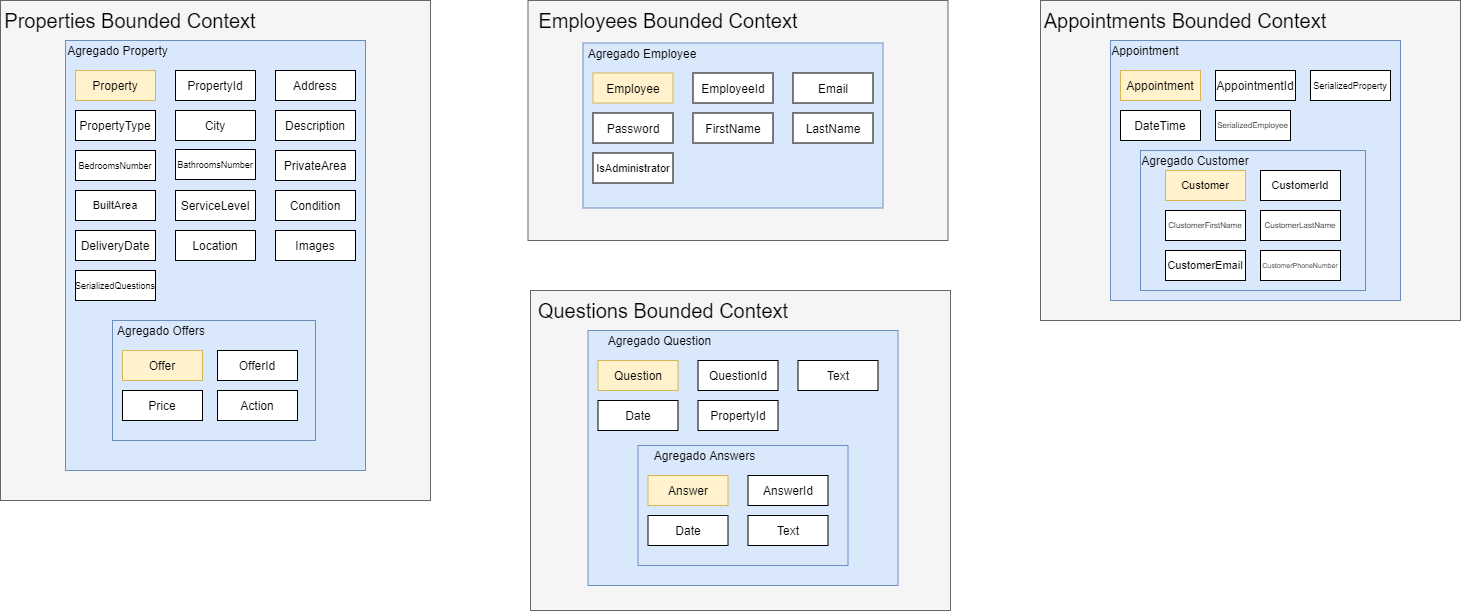

The diagram above was exported from draw.io. Its source (the exported page's mxGraphModel, read from the mxfile embedded in the PNG):
<mxGraphModel dx="3137" dy="829" grid="1" gridSize="10" guides="1" tooltips="1" connect="1" arrows="1" fold="1" page="1" pageScale="1" pageWidth="827" pageHeight="1169" math="0" shadow="0">
  <root>
    <mxCell id="0" />
    <mxCell id="1" parent="0" />
    <mxCell id="8Vbm24mh00ILx-ALt392-81" value="" style="rounded=0;whiteSpace=wrap;html=1;fontSize=8;fillColor=#f5f5f5;strokeColor=#666666;fontColor=#333333;" parent="1" vertex="1">
      <mxGeometry x="-270" y="60" width="420" height="320" as="geometry" />
    </mxCell>
    <mxCell id="UDkBL1eQ5D5Ot2P9rZAe-44" value="" style="rounded=0;whiteSpace=wrap;html=1;fillColor=#dae8fc;strokeColor=#6c8ebf;" parent="1" vertex="1">
      <mxGeometry x="-200" y="100" width="290" height="260" as="geometry" />
    </mxCell>
    <mxCell id="UDkBL1eQ5D5Ot2P9rZAe-58" value="" style="rounded=0;whiteSpace=wrap;html=1;fillColor=#dae8fc;strokeColor=#6c8ebf;" parent="1" vertex="1">
      <mxGeometry x="-170" y="210" width="225" height="140" as="geometry" />
    </mxCell>
    <mxCell id="8Vbm24mh00ILx-ALt392-80" value="" style="rounded=0;whiteSpace=wrap;html=1;fontSize=8;fillColor=#f5f5f5;strokeColor=#666666;fontColor=#333333;" parent="1" vertex="1">
      <mxGeometry x="-782.5" y="60" width="420" height="240" as="geometry" />
    </mxCell>
    <mxCell id="8Vbm24mh00ILx-ALt392-79" value="" style="rounded=0;whiteSpace=wrap;html=1;fontSize=8;fillColor=#f5f5f5;strokeColor=#666666;fontColor=#333333;" parent="1" vertex="1">
      <mxGeometry x="-1310" y="60" width="430" height="500" as="geometry" />
    </mxCell>
    <mxCell id="8Vbm24mh00ILx-ALt392-78" value="" style="rounded=0;whiteSpace=wrap;html=1;fontSize=8;fillColor=#f5f5f5;strokeColor=#666666;fontColor=#333333;" parent="1" vertex="1">
      <mxGeometry x="-780" y="350" width="420" height="320" as="geometry" />
    </mxCell>
    <mxCell id="8Vbm24mh00ILx-ALt392-10" value="" style="rounded=0;whiteSpace=wrap;html=1;fillColor=#dae8fc;strokeColor=#6c8ebf;" parent="1" vertex="1">
      <mxGeometry x="-727.5" y="102.5" width="300" height="165" as="geometry" />
    </mxCell>
    <mxCell id="8Vbm24mh00ILx-ALt392-11" value="Agregado Employee" style="text;html=1;strokeColor=none;fillColor=none;align=center;verticalAlign=middle;whiteSpace=wrap;rounded=0;" parent="1" vertex="1">
      <mxGeometry x="-727.5" y="102.5" width="118" height="20" as="geometry" />
    </mxCell>
    <mxCell id="8Vbm24mh00ILx-ALt392-30" value="Email" style="rounded=0;whiteSpace=wrap;html=1;" parent="1" vertex="1">
      <mxGeometry x="-517.5" y="132.5" width="80" height="30" as="geometry" />
    </mxCell>
    <mxCell id="8Vbm24mh00ILx-ALt392-31" value="Password" style="rounded=0;whiteSpace=wrap;html=1;" parent="1" vertex="1">
      <mxGeometry x="-717.5" y="172.5" width="80" height="30" as="geometry" />
    </mxCell>
    <mxCell id="8Vbm24mh00ILx-ALt392-33" value="LastName" style="rounded=0;whiteSpace=wrap;html=1;" parent="1" vertex="1">
      <mxGeometry x="-517.5" y="172.5" width="80" height="30" as="geometry" />
    </mxCell>
    <mxCell id="8Vbm24mh00ILx-ALt392-34" value="EmployeeId" style="rounded=0;whiteSpace=wrap;html=1;" parent="1" vertex="1">
      <mxGeometry x="-617.5" y="132.5" width="80" height="30" as="geometry" />
    </mxCell>
    <mxCell id="8Vbm24mh00ILx-ALt392-35" value="FirstName" style="rounded=0;whiteSpace=wrap;html=1;" parent="1" vertex="1">
      <mxGeometry x="-617.5" y="172.5" width="80" height="30" as="geometry" />
    </mxCell>
    <mxCell id="8Vbm24mh00ILx-ALt392-51" value="Employee" style="rounded=0;whiteSpace=wrap;html=1;fillColor=#fff2cc;strokeColor=#d6b656;" parent="1" vertex="1">
      <mxGeometry x="-717.5" y="132.5" width="80" height="30" as="geometry" />
    </mxCell>
    <mxCell id="8Vbm24mh00ILx-ALt392-75" value="IsAdministrator" style="rounded=0;whiteSpace=wrap;html=1;fontSize=11;" parent="1" vertex="1">
      <mxGeometry x="-717.5" y="212.5" width="80" height="30" as="geometry" />
    </mxCell>
    <mxCell id="8Vbm24mh00ILx-ALt392-82" value="Properties Bounded Context" style="text;html=1;strokeColor=none;fillColor=none;align=center;verticalAlign=middle;whiteSpace=wrap;rounded=0;fontSize=20;" parent="1" vertex="1">
      <mxGeometry x="-1310" y="70" width="260" height="20" as="geometry" />
    </mxCell>
    <mxCell id="8Vbm24mh00ILx-ALt392-83" value="Questions Bounded Context" style="text;html=1;strokeColor=none;fillColor=none;align=center;verticalAlign=middle;whiteSpace=wrap;rounded=0;fontSize=20;" parent="1" vertex="1">
      <mxGeometry x="-782.5" y="360" width="270" height="20" as="geometry" />
    </mxCell>
    <mxCell id="8Vbm24mh00ILx-ALt392-84" value="Employees Bounded Context" style="text;html=1;strokeColor=none;fillColor=none;align=center;verticalAlign=middle;whiteSpace=wrap;rounded=0;fontSize=20;" parent="1" vertex="1">
      <mxGeometry x="-782.5" y="70" width="280" height="20" as="geometry" />
    </mxCell>
    <mxCell id="8Vbm24mh00ILx-ALt392-85" value="Appointments Bounded Context" style="text;html=1;strokeColor=none;fillColor=none;align=center;verticalAlign=middle;whiteSpace=wrap;rounded=0;fontSize=20;" parent="1" vertex="1">
      <mxGeometry x="-270" y="70" width="290" height="20" as="geometry" />
    </mxCell>
    <mxCell id="UDkBL1eQ5D5Ot2P9rZAe-28" value="" style="rounded=0;whiteSpace=wrap;html=1;fillColor=#dae8fc;strokeColor=#6c8ebf;" parent="1" vertex="1">
      <mxGeometry x="-722.5" y="390" width="310" height="255" as="geometry" />
    </mxCell>
    <mxCell id="UDkBL1eQ5D5Ot2P9rZAe-29" value="Agregado Question" style="text;html=1;strokeColor=none;fillColor=none;align=center;verticalAlign=middle;whiteSpace=wrap;rounded=0;" parent="1" vertex="1">
      <mxGeometry x="-712.5" y="390" width="122.5" height="20" as="geometry" />
    </mxCell>
    <mxCell id="UDkBL1eQ5D5Ot2P9rZAe-30" value="Question" style="rounded=0;whiteSpace=wrap;html=1;fillColor=#fff2cc;strokeColor=#d6b656;" parent="1" vertex="1">
      <mxGeometry x="-712.5" y="420" width="80" height="30" as="geometry" />
    </mxCell>
    <mxCell id="UDkBL1eQ5D5Ot2P9rZAe-31" value="QuestionId" style="rounded=0;whiteSpace=wrap;html=1;" parent="1" vertex="1">
      <mxGeometry x="-612.5" y="420" width="80" height="30" as="geometry" />
    </mxCell>
    <mxCell id="UDkBL1eQ5D5Ot2P9rZAe-32" value="Text" style="rounded=0;whiteSpace=wrap;html=1;" parent="1" vertex="1">
      <mxGeometry x="-512.5" y="420" width="80" height="30" as="geometry" />
    </mxCell>
    <mxCell id="UDkBL1eQ5D5Ot2P9rZAe-33" value="Date" style="rounded=0;whiteSpace=wrap;html=1;" parent="1" vertex="1">
      <mxGeometry x="-712.5" y="460" width="80" height="30" as="geometry" />
    </mxCell>
    <mxCell id="UDkBL1eQ5D5Ot2P9rZAe-35" value="" style="rounded=0;whiteSpace=wrap;html=1;fillColor=#dae8fc;strokeColor=#6c8ebf;" parent="1" vertex="1">
      <mxGeometry x="-672.5" y="505" width="210" height="120" as="geometry" />
    </mxCell>
    <mxCell id="UDkBL1eQ5D5Ot2P9rZAe-36" value="Agregado Answers" style="text;html=1;strokeColor=none;fillColor=none;align=center;verticalAlign=middle;whiteSpace=wrap;rounded=0;" parent="1" vertex="1">
      <mxGeometry x="-662.5" y="505" width="112.5" height="20" as="geometry" />
    </mxCell>
    <mxCell id="UDkBL1eQ5D5Ot2P9rZAe-37" value="Answer" style="rounded=0;whiteSpace=wrap;html=1;fillColor=#fff2cc;strokeColor=#d6b656;" parent="1" vertex="1">
      <mxGeometry x="-662.5" y="535" width="80" height="30" as="geometry" />
    </mxCell>
    <mxCell id="UDkBL1eQ5D5Ot2P9rZAe-38" value="AnswerId" style="rounded=0;whiteSpace=wrap;html=1;" parent="1" vertex="1">
      <mxGeometry x="-562.5" y="535" width="80" height="30" as="geometry" />
    </mxCell>
    <mxCell id="UDkBL1eQ5D5Ot2P9rZAe-39" value="Text" style="rounded=0;whiteSpace=wrap;html=1;" parent="1" vertex="1">
      <mxGeometry x="-562.5" y="575" width="80" height="30" as="geometry" />
    </mxCell>
    <mxCell id="UDkBL1eQ5D5Ot2P9rZAe-40" value="Date" style="rounded=0;whiteSpace=wrap;html=1;" parent="1" vertex="1">
      <mxGeometry x="-662.5" y="575" width="80" height="30" as="geometry" />
    </mxCell>
    <mxCell id="UDkBL1eQ5D5Ot2P9rZAe-45" value="Appointment" style="text;html=1;strokeColor=none;fillColor=none;align=center;verticalAlign=middle;whiteSpace=wrap;rounded=0;" parent="1" vertex="1">
      <mxGeometry x="-200" y="100" width="70" height="20" as="geometry" />
    </mxCell>
    <mxCell id="UDkBL1eQ5D5Ot2P9rZAe-46" value="Appointment" style="rounded=0;whiteSpace=wrap;html=1;fillColor=#fff2cc;strokeColor=#d6b656;" parent="1" vertex="1">
      <mxGeometry x="-190" y="130" width="80" height="30" as="geometry" />
    </mxCell>
    <mxCell id="UDkBL1eQ5D5Ot2P9rZAe-47" value="AppointmentId" style="rounded=0;whiteSpace=wrap;html=1;" parent="1" vertex="1">
      <mxGeometry x="-95" y="130" width="80" height="30" as="geometry" />
    </mxCell>
    <mxCell id="UDkBL1eQ5D5Ot2P9rZAe-48" value="SerializedProperty" style="rounded=0;whiteSpace=wrap;html=1;fontSize=9;" parent="1" vertex="1">
      <mxGeometry y="130" width="80" height="30" as="geometry" />
    </mxCell>
    <mxCell id="UDkBL1eQ5D5Ot2P9rZAe-49" value="DateTime" style="rounded=0;whiteSpace=wrap;html=1;" parent="1" vertex="1">
      <mxGeometry x="-190" y="170" width="80" height="30" as="geometry" />
    </mxCell>
    <mxCell id="UDkBL1eQ5D5Ot2P9rZAe-50" value="SerializedEmployee" style="rounded=0;whiteSpace=wrap;html=1;fontSize=8;" parent="1" vertex="1">
      <mxGeometry x="-95" y="170" width="75" height="30" as="geometry" />
    </mxCell>
    <mxCell id="UDkBL1eQ5D5Ot2P9rZAe-51" value="ClustomerFirstName" style="rounded=0;whiteSpace=wrap;html=1;fontSize=8;" parent="1" vertex="1">
      <mxGeometry x="-145" y="270" width="80" height="30" as="geometry" />
    </mxCell>
    <mxCell id="UDkBL1eQ5D5Ot2P9rZAe-52" value="CustomerLastName" style="rounded=0;whiteSpace=wrap;html=1;fontSize=8;" parent="1" vertex="1">
      <mxGeometry x="-50" y="270" width="80" height="30" as="geometry" />
    </mxCell>
    <mxCell id="UDkBL1eQ5D5Ot2P9rZAe-53" value="CustomerEmail" style="rounded=0;whiteSpace=wrap;html=1;fontSize=11;" parent="1" vertex="1">
      <mxGeometry x="-145" y="310" width="80" height="30" as="geometry" />
    </mxCell>
    <mxCell id="UDkBL1eQ5D5Ot2P9rZAe-54" value="CustomerPhoneNumber" style="rounded=0;whiteSpace=wrap;html=1;fontSize=7;" parent="1" vertex="1">
      <mxGeometry x="-50" y="310" width="80" height="30" as="geometry" />
    </mxCell>
    <mxCell id="UDkBL1eQ5D5Ot2P9rZAe-56" value="CustomerId" style="rounded=0;whiteSpace=wrap;html=1;fontSize=11;" parent="1" vertex="1">
      <mxGeometry x="-50" y="230" width="80" height="30" as="geometry" />
    </mxCell>
    <mxCell id="UDkBL1eQ5D5Ot2P9rZAe-57" value="Customer" style="rounded=0;whiteSpace=wrap;html=1;fontSize=11;fillColor=#fff2cc;strokeColor=#d6b656;" parent="1" vertex="1">
      <mxGeometry x="-145" y="230" width="80" height="30" as="geometry" />
    </mxCell>
    <mxCell id="UDkBL1eQ5D5Ot2P9rZAe-59" value="Agregado Customer" style="text;html=1;strokeColor=none;fillColor=none;align=center;verticalAlign=middle;whiteSpace=wrap;rounded=0;" parent="1" vertex="1">
      <mxGeometry x="-170" y="210" width="110" height="20" as="geometry" />
    </mxCell>
    <mxCell id="UDkBL1eQ5D5Ot2P9rZAe-61" value="PropertyId" style="rounded=0;whiteSpace=wrap;html=1;" parent="1" vertex="1">
      <mxGeometry x="-612.5" y="460" width="80" height="30" as="geometry" />
    </mxCell>
    <mxCell id="UDkBL1eQ5D5Ot2P9rZAe-65" value="" style="rounded=0;whiteSpace=wrap;html=1;fillColor=#dae8fc;strokeColor=#6c8ebf;" parent="1" vertex="1">
      <mxGeometry x="-1245" y="100" width="300" height="430" as="geometry" />
    </mxCell>
    <mxCell id="UDkBL1eQ5D5Ot2P9rZAe-66" value="Agregado Property" style="text;html=1;strokeColor=none;fillColor=none;align=center;verticalAlign=middle;whiteSpace=wrap;rounded=0;" parent="1" vertex="1">
      <mxGeometry x="-1245" y="100" width="105" height="20" as="geometry" />
    </mxCell>
    <mxCell id="UDkBL1eQ5D5Ot2P9rZAe-67" value="PropertyId" style="rounded=0;whiteSpace=wrap;html=1;" parent="1" vertex="1">
      <mxGeometry x="-1135" y="130" width="80" height="30" as="geometry" />
    </mxCell>
    <mxCell id="UDkBL1eQ5D5Ot2P9rZAe-68" value="Address" style="rounded=0;whiteSpace=wrap;html=1;" parent="1" vertex="1">
      <mxGeometry x="-1035" y="130" width="80" height="30" as="geometry" />
    </mxCell>
    <mxCell id="UDkBL1eQ5D5Ot2P9rZAe-69" value="ServiceLevel" style="rounded=0;whiteSpace=wrap;html=1;" parent="1" vertex="1">
      <mxGeometry x="-1135" y="250" width="80" height="30" as="geometry" />
    </mxCell>
    <mxCell id="UDkBL1eQ5D5Ot2P9rZAe-70" value="PropertyType" style="rounded=0;whiteSpace=wrap;html=1;" parent="1" vertex="1">
      <mxGeometry x="-1235" y="170" width="80" height="30" as="geometry" />
    </mxCell>
    <mxCell id="UDkBL1eQ5D5Ot2P9rZAe-71" value="City" style="rounded=0;whiteSpace=wrap;html=1;" parent="1" vertex="1">
      <mxGeometry x="-1135" y="170" width="80" height="30" as="geometry" />
    </mxCell>
    <mxCell id="UDkBL1eQ5D5Ot2P9rZAe-72" value="BedroomsNumber" style="rounded=0;whiteSpace=wrap;html=1;fontSize=9;" parent="1" vertex="1">
      <mxGeometry x="-1235" y="210" width="80" height="30" as="geometry" />
    </mxCell>
    <mxCell id="UDkBL1eQ5D5Ot2P9rZAe-73" value="BathroomsNumber" style="rounded=0;whiteSpace=wrap;html=1;fontSize=9;" parent="1" vertex="1">
      <mxGeometry x="-1135" y="209" width="80" height="30" as="geometry" />
    </mxCell>
    <mxCell id="UDkBL1eQ5D5Ot2P9rZAe-74" value="PrivateArea" style="rounded=0;whiteSpace=wrap;html=1;" parent="1" vertex="1">
      <mxGeometry x="-1035" y="210" width="80" height="30" as="geometry" />
    </mxCell>
    <mxCell id="UDkBL1eQ5D5Ot2P9rZAe-75" value="BuiltArea" style="rounded=0;whiteSpace=wrap;html=1;fontSize=11;" parent="1" vertex="1">
      <mxGeometry x="-1235" y="250" width="80" height="30" as="geometry" />
    </mxCell>
    <mxCell id="UDkBL1eQ5D5Ot2P9rZAe-76" value="Description" style="rounded=0;whiteSpace=wrap;html=1;" parent="1" vertex="1">
      <mxGeometry x="-1035" y="170" width="80" height="30" as="geometry" />
    </mxCell>
    <mxCell id="UDkBL1eQ5D5Ot2P9rZAe-77" value="Condition" style="rounded=0;whiteSpace=wrap;html=1;" parent="1" vertex="1">
      <mxGeometry x="-1035" y="250" width="80" height="30" as="geometry" />
    </mxCell>
    <mxCell id="UDkBL1eQ5D5Ot2P9rZAe-78" value="DeliveryDate" style="rounded=0;whiteSpace=wrap;html=1;" parent="1" vertex="1">
      <mxGeometry x="-1235" y="290" width="80" height="30" as="geometry" />
    </mxCell>
    <mxCell id="UDkBL1eQ5D5Ot2P9rZAe-79" value="Images" style="rounded=0;whiteSpace=wrap;html=1;" parent="1" vertex="1">
      <mxGeometry x="-1035" y="290" width="80" height="30" as="geometry" />
    </mxCell>
    <mxCell id="UDkBL1eQ5D5Ot2P9rZAe-80" value="Location" style="rounded=0;whiteSpace=wrap;html=1;" parent="1" vertex="1">
      <mxGeometry x="-1135" y="290" width="80" height="30" as="geometry" />
    </mxCell>
    <mxCell id="UDkBL1eQ5D5Ot2P9rZAe-82" value="Property" style="rounded=0;whiteSpace=wrap;html=1;fillColor=#fff2cc;strokeColor=#d6b656;" parent="1" vertex="1">
      <mxGeometry x="-1235" y="130" width="80" height="30" as="geometry" />
    </mxCell>
    <mxCell id="UDkBL1eQ5D5Ot2P9rZAe-83" value="" style="rounded=0;whiteSpace=wrap;html=1;fillColor=#dae8fc;strokeColor=#6c8ebf;" parent="1" vertex="1">
      <mxGeometry x="-1198" y="380" width="203" height="120" as="geometry" />
    </mxCell>
    <mxCell id="UDkBL1eQ5D5Ot2P9rZAe-84" value="Price" style="rounded=0;whiteSpace=wrap;html=1;" parent="1" vertex="1">
      <mxGeometry x="-1188" y="450" width="80" height="30" as="geometry" />
    </mxCell>
    <mxCell id="UDkBL1eQ5D5Ot2P9rZAe-85" value="Agregado Offers" style="text;html=1;strokeColor=none;fillColor=none;align=center;verticalAlign=middle;whiteSpace=wrap;rounded=0;" parent="1" vertex="1">
      <mxGeometry x="-1198" y="380" width="98" height="20" as="geometry" />
    </mxCell>
    <mxCell id="UDkBL1eQ5D5Ot2P9rZAe-86" value="Action" style="rounded=0;whiteSpace=wrap;html=1;" parent="1" vertex="1">
      <mxGeometry x="-1093" y="450" width="80" height="30" as="geometry" />
    </mxCell>
    <mxCell id="UDkBL1eQ5D5Ot2P9rZAe-87" value="Offer" style="rounded=0;whiteSpace=wrap;html=1;fillColor=#fff2cc;strokeColor=#d6b656;" parent="1" vertex="1">
      <mxGeometry x="-1188" y="410" width="80" height="30" as="geometry" />
    </mxCell>
    <mxCell id="UDkBL1eQ5D5Ot2P9rZAe-88" value="OfferId" style="rounded=0;whiteSpace=wrap;html=1;" parent="1" vertex="1">
      <mxGeometry x="-1093" y="410" width="80" height="30" as="geometry" />
    </mxCell>
    <mxCell id="F98htXxh4p4oMyLlbvqO-2" value="SerializedQuestions" style="rounded=0;whiteSpace=wrap;html=1;fontSize=9;" vertex="1" parent="1">
      <mxGeometry x="-1235" y="330" width="80" height="30" as="geometry" />
    </mxCell>
  </root>
</mxGraphModel>